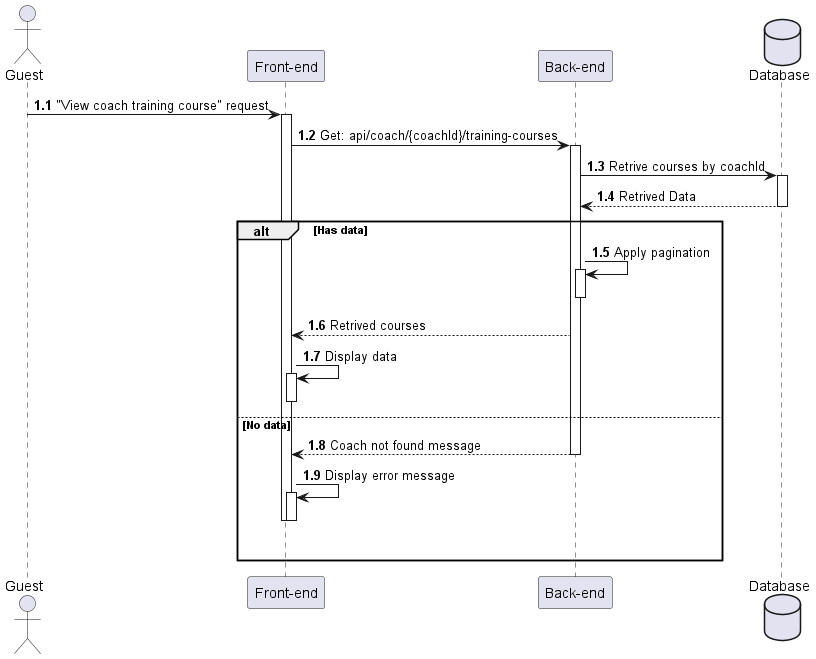

The diagram above was rendered by PlantUML. Its source (embedded in the PNG):
@startuml ViewTrainingCourseOfCoach

actor Guest as user
participant "Front-end" as client
participant "Back-end" as server 
database "Database" as db

autonumber 1.1 "<b>0:"

user -> client++ : "View coach training course" request 
client -> server++ : Get: api/coach/{coachId}/training-courses
server -> db++ : Retrive courses by coachId
db --> server : Retrived Data
deactivate

alt Has data
    server -> server++ : Apply pagination
    deactivate
    server --> client : Retrived courses
    client -> client++ : Display data
    deactivate

else No data
    server --> client : Coach not found message
    deactivate
    client -> client++ : Display error message 
    deactivate
    deactivate
    |||
end 
@enduml